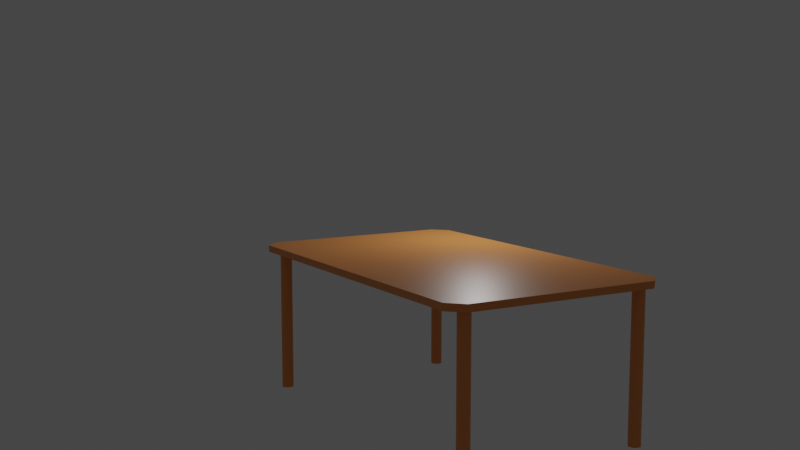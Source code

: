 # Source: table.blend  (saved by Blender 2.83.19; exported with 4.5.12 LTS)
import bpy
from mathutils import Matrix  # noqa: F401  (used for matrix-valued properties, if any)

bpy.ops.wm.read_factory_settings(use_empty=True)
scene = bpy.context.scene
scene.name = 'Scene'

# ---- collections
col_collection = bpy.data.collections.new('Collection'); scene.collection.children.link(col_collection)

# ---- materials (node trees are filled in below, after node groups)
mat_material = bpy.data.materials.new('Material')
mat_material.alpha_threshold = 0.0
mat_material.use_transparent_shadow = False
mat_material.line_color = (0.0, 0.0, 0.0, 1.0)

# ---- material node trees
mat_material.use_nodes = True; mat_material.node_tree.nodes.clear()
_N = mat_material.node_tree.nodes; _L = mat_material.node_tree.links
n0 = _N.new('ShaderNodeOutputMaterial'); n0.name = 'Material Output'; n0.location = (300, 300)
n1 = _N.new('ShaderNodeBsdfPrincipled'); n1.name = 'Principled BSDF'; n1.location = (10, 300)
n1.distribution = 'GGX'
n1.subsurface_method = 'BURLEY'
n1.inputs[0].default_value = (0.8196, 0.2946, 0.06945, 1.0)
n1.inputs[2].default_value = 0.4
n1.inputs[3].default_value = 1.45
n1.inputs[27].default_value = (0.0, 0.0, 0.0, 1.0)
n1.inputs[28].default_value = 1.0
_L.new(n1.outputs[0], n0.inputs[0])
n0.is_active_output = True

# ---- world
world_world = bpy.data.worlds.new('World'); scene.world = world_world
world_world.use_nodes = True; world_world.node_tree.nodes.clear()
_N = world_world.node_tree.nodes; _L = world_world.node_tree.links
n0 = _N.new('ShaderNodeOutputWorld'); n0.name = 'World Output'; n0.location = (300, 300)
n1 = _N.new('ShaderNodeBackground'); n1.name = 'Background'; n1.location = (10, 300)
n1.inputs[0].default_value = (0.05088, 0.05088, 0.05088, 1.0)
_L.new(n1.outputs[0], n0.inputs[0])
n0.is_active_output = True
world_world.color = (0.05088, 0.05088, 0.05088)
world_world.use_sun_shadow = False
world_world.sun_shadow_jitter_overblur = 0.0

# ---- cameras
cam_camera = bpy.data.cameras.new('Camera')
cam_camera.clip_end = 100.0
cam_camera.ortho_scale = 7.314

# ---- lights
light_light = bpy.data.lights.new('Light', 'POINT')
light_light.transmission_factor = 0.0
light_light.energy = 1000.0
light_light.shadow_soft_size = 0.1
light_light.shadow_maximum_resolution = 0.006
light_light.use_absolute_resolution = True

# ---- meshes
me_cube = bpy.data.meshes.new('Cube')
me_cube.from_pydata([(0.8397, 0.893, -2.308), (0.8501, 0.892, -2.308), (0.8601, 0.889, -2.308), (0.8693, 0.8841, -2.308), (0.8774, 0.8774, -2.308), (0.8841, 0.8693, -2.308), (0.889, 0.8601, -2.308), (0.892, 0.8501, -2.308), (0.893, 0.8397, -2.308), (0.892, 0.8293, -2.308), (0.889, 0.8193, -2.308), (0.8841, 0.8101, -2.308), (0.8774, 0.802, -2.308), (0.8693, 0.7954, -2.308), (0.8601, 0.7904, -2.308), (0.8501, 0.7874, -2.308), (0.8397, 0.7864, -2.308), (0.8293, 0.7874, -2.308), (0.8193, 0.7904, -2.308), (0.8101, 0.7954, -2.308), (0.802, 0.802, -2.308), (0.7954, 0.8101, -2.308), (0.7904, 0.8193, -2.308), (0.7874, 0.8293, -2.308), (0.7864, 0.8397, -2.308), (0.7874, 0.8501, -2.308), (0.7904, 0.8601, -2.308), (0.7954, 0.8693, -2.308), (0.802, 0.8774, -2.308), (0.8101, 0.8841, -2.308), (0.8193, 0.889, -2.308), (0.8293, 0.892, -2.308), (-0.8462, 0.8769, -2.308), (-0.8358, 0.8759, -2.308), (-0.8257, 0.8729, -2.308), (-0.8165, 0.868, -2.308), (-0.8084, 0.8613, -2.308), (-0.8018, 0.8532, -2.308), (-0.7969, 0.844, -2.308), (-0.7939, 0.834, -2.308), (-0.7928, 0.8236, -2.308), (-0.7939, 0.8132, -2.308), (-0.7969, 0.8032, -2.308), (-0.8018, 0.794, -2.308), (-0.8084, 0.7859, -2.308), (-0.8165, 0.7793, -2.308), (-0.8257, 0.7743, -2.308), (-0.8358, 0.7713, -2.308), (-0.8462, 0.7703, -2.308), (-0.8566, 0.7713, -2.308), (-0.8666, 0.7743, -2.308), (-0.8758, 0.7793, -2.308), (-0.8839, 0.7859, -2.308), (-0.8905, 0.794, -2.308), (-0.8954, 0.8032, -2.308), (-0.8985, 0.8132, -2.308), (-0.8995, 0.8236, -2.308), (-0.8985, 0.834, -2.308), (-0.8954, 0.844, -2.308), (-0.8905, 0.8532, -2.308), (-0.8839, 0.8613, -2.308), (-0.8758, 0.868, -2.308), (-0.8666, 0.8729, -2.308), (-0.8566, 0.8759, -2.308), (0.8397, -2.103, -2.308), (0.8501, -2.104, -2.308), (0.8601, -2.107, -2.308), (0.8693, -2.112, -2.308), (0.8774, -2.118, -2.308), (0.8841, -2.127, -2.308), (0.889, -2.136, -2.308), (0.892, -2.146, -2.308), (0.893, -2.156, -2.308), (0.892, -2.167, -2.308), (0.889, -2.177, -2.308), (0.8841, -2.186, -2.308), (0.8774, -2.194, -2.308), (0.8693, -2.201, -2.308), (0.8601, -2.205, -2.308), (0.8501, -2.209, -2.308), (0.8397, -2.21, -2.308), (0.8293, -2.209, -2.308), (0.8193, -2.205, -2.308), (0.8101, -2.201, -2.308), (0.802, -2.194, -2.308), (0.7954, -2.186, -2.308), (0.7904, -2.177, -2.308), (0.7874, -2.167, -2.308), (0.7864, -2.156, -2.308), (0.7874, -2.146, -2.308), (0.7904, -2.136, -2.308), (0.7954, -2.127, -2.308), (0.802, -2.118, -2.308), (0.8101, -2.112, -2.308), (0.8193, -2.107, -2.308), (0.8293, -2.104, -2.308), (-0.8139, -2.108, -2.308), (-0.8035, -2.109, -2.308), (-0.7935, -2.112, -2.308), (-0.7843, -2.117, -2.308), (-0.7762, -2.124, -2.308), (-0.7696, -2.132, -2.308), (-0.7647, -2.141, -2.308), (-0.7616, -2.151, -2.308), (-0.7606, -2.162, -2.308), (-0.7616, -2.172, -2.308), (-0.7647, -2.182, -2.308), (-0.7696, -2.191, -2.308), (-0.7762, -2.199, -2.308), (-0.7843, -2.206, -2.308), (-0.7935, -2.211, -2.308), (-0.8035, -2.214, -2.308), (-0.8139, -2.215, -2.308), (-0.8243, -2.214, -2.308), (-0.8344, -2.211, -2.308), (-0.8436, -2.206, -2.308), (-0.8517, -2.199, -2.308), (-0.8583, -2.191, -2.308), (-0.8632, -2.182, -2.308), (-0.8662, -2.172, -2.308), (-0.8673, -2.162, -2.308), (-0.8662, -2.151, -2.308), (-0.8632, -2.141, -2.308), (-0.8583, -2.132, -2.308), (-0.8517, -2.124, -2.308), (-0.8436, -2.117, -2.308), (-0.8344, -2.112, -2.308), (-0.8243, -2.109, -2.308), (1.0, 0.8704, -0.939), (0.8704, 1.0, -0.939), (0.8704, 1.0, -1.0), (1.0, 0.8704, -1.0), (0.8704, -2.297, -0.939), (1.0, -2.167, -0.939), (1.0, -2.167, -1.0), (0.8704, -2.297, -1.0), (-0.8704, 1.0, -0.939), (-1.0, 0.8704, -0.939), (-1.0, 0.8704, -1.0), (-0.8704, 1.0, -1.0), (-1.0, -2.167, -0.939), (-0.8704, -2.297, -0.939), (-0.8704, -2.297, -1.0), (-1.0, -2.167, -1.0), (0.9352, 0.9352, -0.939), (-0.9352, -2.232, -0.939), (0.9352, -2.232, -0.939), (-0.9352, 0.9352, -0.939), (0.0, 1.0, -0.939), (1.0, -0.6484, -0.939), (-1.0, -0.6484, -0.939), (0.0, -2.297, -0.939), (-0.8704, -2.297, -0.9695), (0.8704, -2.297, -0.9695), (0.4352, -2.297, -0.939), (0.0, -2.297, -1.0), (-0.4352, -2.297, -0.939), (-0.8632, -2.141, -1.0), (-0.8583, -2.132, -1.0), (-0.7935, -2.112, -1.0), (-0.8035, -2.109, -1.0), (-0.8662, -2.151, -1.0), (-0.7762, -2.124, -1.0), (-0.7843, -2.206, -1.0), (-0.7935, -2.211, -1.0), (-0.7696, -2.132, -1.0), (-0.8035, -2.214, -1.0), (-0.8344, -2.211, -1.0), (-0.8673, -2.162, -1.0), (-0.8344, -2.112, -1.0), (-0.8436, -2.206, -1.0), (-0.7616, -2.172, -1.0), (-0.7762, -2.199, -1.0), (-0.7647, -2.182, -1.0), (-0.7606, -2.162, -1.0), (-0.8517, -2.124, -1.0), (-0.8436, -2.117, -1.0), (-0.8139, -2.215, -1.0), (-0.8139, -2.108, -1.0), (-0.7616, -2.151, -1.0), (-0.7843, -2.117, -1.0), (-0.7647, -2.141, -1.0), (-0.8632, -2.182, -1.0), (-0.8583, -2.191, -1.0), (-0.8662, -2.172, -1.0), (-0.8517, -2.199, -1.0), (-0.8243, -2.214, -1.0), (-0.7696, -2.191, -1.0), (-0.8243, -2.109, -1.0), (0.7904, -2.136, -1.0), (0.7954, -2.127, -1.0), (0.8601, -2.107, -1.0), (0.8501, -2.104, -1.0), (0.7874, -2.146, -1.0), (0.8774, -2.118, -1.0), (0.8693, -2.201, -1.0), (0.8601, -2.205, -1.0), (0.8841, -2.127, -1.0), (0.8501, -2.209, -1.0), (0.8193, -2.205, -1.0), (0.7864, -2.156, -1.0), (0.8193, -2.107, -1.0), (0.8101, -2.201, -1.0), (0.892, -2.167, -1.0), (0.8919, -2.167, -1.0), (0.8774, -2.194, -1.0), (0.889, -2.177, -1.0), (0.893, -2.156, -1.0), (0.802, -2.118, -1.0), (0.8101, -2.112, -1.0), (0.8397, -2.21, -1.0), (0.8397, -2.103, -1.0), (0.892, -2.146, -1.0), (0.8693, -2.112, -1.0), (0.889, -2.136, -1.0), (0.7904, -2.177, -1.0), (0.7954, -2.186, -1.0), (0.7874, -2.167, -1.0), (0.802, -2.194, -1.0), (0.7874, -2.167, -1.0), (0.8293, -2.209, -1.0), (0.8841, -2.186, -1.0), (0.8293, -2.104, -1.0), (-0.8954, 0.844, -1.0), (-0.8905, 0.8532, -1.0), (-0.8257, 0.8729, -1.0), (-0.8358, 0.8759, -1.0), (-0.8985, 0.834, -1.0), (-0.8084, 0.8613, -1.0), (-0.8165, 0.7793, -1.0), (-0.8257, 0.7743, -1.0), (-0.8018, 0.8532, -1.0), (-0.8358, 0.7713, -1.0), (-0.8666, 0.7743, -1.0), (-0.8995, 0.8236, -1.0), (-0.8666, 0.8729, -1.0), (-0.8758, 0.7793, -1.0), (-0.7939, 0.8132, -1.0), (-0.8084, 0.7859, -1.0), (-0.7969, 0.8032, -1.0), (-0.7928, 0.8236, -1.0), (-0.8839, 0.8613, -1.0), (-0.8758, 0.868, -1.0), (-0.8462, 0.7703, -1.0), (-0.8462, 0.8769, -1.0), (-0.7939, 0.834, -1.0), (-0.8165, 0.868, -1.0), (-0.7969, 0.844, -1.0), (-0.8954, 0.8032, -1.0), (-0.8905, 0.794, -1.0), (-0.8985, 0.8132, -1.0), (-0.8839, 0.7859, -1.0), (-0.8566, 0.7713, -1.0), (-0.8018, 0.794, -1.0), (-0.8566, 0.8759, -1.0), (0.7904, 0.8601, -1.0), (0.7954, 0.8693, -1.0), (0.793, 0.865, -1.0), (0.8601, 0.889, -1.0), (0.8501, 0.892, -1.0), (0.7874, 0.8501, -1.0), (0.8774, 0.8774, -1.0), (0.8693, 0.7954, -1.0), (0.8601, 0.7904, -1.0), (0.8841, 0.8693, -1.0), (0.8501, 0.7874, -1.0), (0.8193, 0.7904, -1.0), (0.7864, 0.8397, -1.0), (0.8193, 0.889, -1.0), (0.8101, 0.7954, -1.0), (0.892, 0.8293, -1.0), (0.8774, 0.802, -1.0), (0.889, 0.8193, -1.0), (0.893, 0.8397, -1.0), (0.802, 0.8774, -1.0), (0.8101, 0.8841, -1.0), (0.8397, 0.7864, -1.0), (0.8397, 0.893, -1.0), (0.892, 0.8501, -1.0), (0.8693, 0.8841, -1.0), (0.8851, 0.8674, -1.0), (0.889, 0.8601, -1.0), (0.7904, 0.8193, -1.0), (0.7954, 0.8101, -1.0), (0.7874, 0.8293, -1.0), (0.802, 0.802, -1.0), (0.8293, 0.7874, -1.0), (0.8841, 0.8101, -1.0), (0.8293, 0.892, -1.0)], [], [(0, 277, 259, 1), (1, 259, 258, 2), (2, 258, 279, 3), (3, 279, 261, 4), (4, 261, 264, 5), (5, 264, 280, 281, 6), (6, 281, 278, 7), (7, 278, 273, 8), (8, 273, 270, 9), (9, 270, 272, 10), (10, 272, 287, 11), (11, 287, 271, 12), (12, 271, 262, 13), (13, 262, 263, 14), (14, 263, 265, 15), (15, 265, 276, 16), (16, 276, 286, 17), (17, 286, 266, 18), (18, 266, 269, 19), (19, 269, 285, 20), (20, 285, 283, 21), (21, 283, 282, 22), (22, 282, 284, 23), (23, 284, 267, 24), (24, 267, 260, 25), (25, 260, 255, 26), (26, 255, 257, 256, 27), (27, 256, 274, 28), (28, 274, 275, 29), (29, 275, 268, 30), (30, 268, 288, 31), (31, 288, 277, 0), (0, 1, 2, 3, 4, 5, 6, 7, 8, 9, 10, 11, 12, 13, 14, 15, 16, 17, 18, 19, 20, 21, 22, 23, 24, 25, 26, 27, 28, 29, 30, 31), (32, 244, 226, 33), (33, 226, 225, 34), (34, 225, 246, 35), (35, 246, 228, 36), (36, 228, 231, 37), (37, 231, 247, 38), (38, 247, 245, 39), (39, 245, 240, 40), (40, 240, 237, 41), (41, 237, 239, 42), (42, 239, 253, 43), (43, 253, 238, 44), (44, 238, 229, 45), (45, 229, 230, 46), (46, 230, 232, 47), (47, 232, 243, 48), (48, 243, 252, 49), (49, 252, 233, 50), (50, 233, 236, 51), (51, 236, 251, 52), (52, 251, 249, 53), (53, 249, 248, 54), (54, 248, 250, 55), (55, 250, 234, 56), (56, 234, 227, 57), (57, 227, 223, 58), (58, 223, 224, 59), (59, 224, 241, 60), (60, 241, 242, 61), (61, 242, 235, 62), (62, 235, 254, 63), (63, 254, 244, 32), (32, 33, 34, 35, 36, 37, 38, 39, 40, 41, 42, 43, 44, 45, 46, 47, 48, 49, 50, 51, 52, 53, 54, 55, 56, 57, 58, 59, 60, 61, 62, 63), (64, 211, 192, 65), (65, 192, 191, 66), (66, 191, 213, 67), (67, 213, 194, 68), (68, 194, 197, 69), (69, 197, 214, 70), (70, 214, 212, 71), (71, 212, 207, 72), (72, 207, 203, 73), (73, 203, 204, 206, 74), (74, 206, 221, 75), (75, 221, 205, 76), (76, 205, 195, 77), (77, 195, 196, 78), (78, 196, 198, 79), (79, 198, 210, 80), (80, 210, 220, 81), (81, 220, 199, 82), (82, 199, 202, 83), (83, 202, 218, 84), (84, 218, 216, 85), (85, 216, 215, 86), (86, 215, 217, 87), (87, 217, 219, 200, 88), (88, 200, 193, 89), (89, 193, 189, 90), (90, 189, 190, 91), (91, 190, 208, 92), (92, 208, 209, 93), (93, 209, 201, 94), (94, 201, 222, 95), (95, 222, 211, 64), (64, 65, 66, 67, 68, 69, 70, 71, 72, 73, 74, 75, 76, 77, 78, 79, 80, 81, 82, 83, 84, 85, 86, 87, 88, 89, 90, 91, 92, 93, 94, 95), (96, 178, 160, 97), (97, 160, 159, 98), (98, 159, 180, 99), (99, 180, 162, 100), (100, 162, 165, 101), (101, 165, 181, 102), (102, 181, 179, 103), (103, 179, 174, 104), (104, 174, 171, 105), (105, 171, 173, 106), (106, 173, 187, 107), (107, 187, 172, 108), (108, 172, 163, 109), (109, 163, 164, 110), (110, 164, 166, 111), (111, 166, 177, 112), (112, 177, 186, 113), (113, 186, 167, 114), (114, 167, 170, 115), (115, 170, 185, 116), (116, 185, 183, 117), (117, 183, 182, 118), (118, 182, 184, 119), (119, 184, 168, 120), (120, 168, 161, 121), (121, 161, 157, 122), (122, 157, 158, 123), (123, 158, 175, 124), (124, 175, 176, 125), (125, 176, 169, 126), (126, 169, 188, 127), (127, 188, 178, 96), (96, 97, 98, 99, 100, 101, 102, 103, 104, 105, 106, 107, 108, 109, 110, 111, 112, 113, 114, 115, 116, 117, 118, 119, 120, 121, 122, 123, 124, 125, 126, 127), (138, 234, 250, 248, 249, 251, 236, 233, 252, 243, 232, 230, 229, 238, 253, 239, 237, 240, 257, 255, 260, 267, 284, 282, 283, 285, 269, 266, 286, 276, 265, 263, 262, 271, 287, 272, 270, 273, 278, 281, 280, 131, 134, 204, 203, 207, 212, 214, 197, 194, 213, 191, 192, 211, 222, 201, 209, 208, 190, 189, 193, 200, 219, 174, 179, 181, 165, 162, 180, 159, 160, 178, 188, 169, 176, 175, 158, 157, 161, 168, 143), (143, 140, 150, 137, 138), (135, 153, 132, 154, 151, 156, 141, 152, 142, 155), (128, 144, 129, 148, 136, 147, 137, 150, 140, 145, 141, 156, 151, 154, 132, 146, 133, 149), (131, 128, 149, 133, 134), (128, 131, 130, 129, 144), (142, 152, 141, 145, 140, 143), (132, 153, 135, 134, 133, 146), (136, 139, 138, 137, 147), (139, 136, 148, 129, 130), (143, 168, 184, 182, 183, 185, 170, 167, 186, 177, 166, 164, 163, 172, 187, 173, 171, 174, 219, 217, 215, 216, 218, 202, 199, 220, 210, 198, 196, 195, 205, 221, 206, 204, 134, 135, 155, 142), (131, 280, 264, 261, 279, 258, 259, 277, 288, 268, 275, 274, 256, 257, 240, 245, 247, 231, 228, 246, 225, 226, 244, 254, 235, 242, 241, 224, 223, 227, 234, 138, 139, 130)])
_uv = me_cube.uv_layers.new(name='UVMap')
_uv.uv.foreach_set('vector', [1.0, 0.5, 1.0, 0.9838, 0.9688, 0.9838, 0.9688, 0.5, 0.9688, 0.5, 0.9688, 0.9838, 0.9375, 0.9838, 0.9375, 0.5, 0.9375, 0.5, 0.9375, 0.9838, 0.9062, 0.9838, 0.9062, 0.5, 0.9062, 0.5, 0.9062, 0.9838, 0.875, 0.9838, 0.875, 0.5, 0.875, 0.5, 0.875, 0.9838, 0.8437, 0.9838, 0.8438, 0.5, 0.8438, 0.5, 0.8437, 0.9838, 0.8371, 0.9838, 0.8125, 0.9838, 0.8125, 0.5, 0.8125, 0.5, 0.8125, 0.9838, 0.7812, 0.9838, 0.7812, 0.5, 0.7812, 0.5, 0.7812, 0.9838, 0.75, 0.9838, 0.75, 0.5, 0.75, 0.5, 0.75, 0.9838, 0.7187, 0.9838, 0.7188, 0.5, 0.7188, 0.5, 0.7187, 0.9838, 0.6875, 0.9838, 0.6875, 0.5, 0.6875, 0.5, 0.6875, 0.9838, 0.6562, 0.9838, 0.6562, 0.5, 0.6562, 0.5, 0.6562, 0.9838, 0.625, 0.9838, 0.625, 0.5, 0.625, 0.5, 0.625, 0.9838, 0.5938, 0.9838, 0.5938, 0.5, 0.5938, 0.5, 0.5938, 0.9838, 0.5625, 0.9838, 0.5625, 0.5, 0.5625, 0.5, 0.5625, 0.9838, 0.5312, 0.9838, 0.5312, 0.5, 0.5312, 0.5, 0.5312, 0.9838, 0.5, 0.9838, 0.5, 0.5, 0.5, 0.5, 0.5, 0.9838, 0.4688, 0.9838, 0.4688, 0.5, 0.4688, 0.5, 0.4688, 0.9838, 0.4375, 0.9838, 0.4375, 0.5, 0.4375, 0.5, 0.4375, 0.9838, 0.4062, 0.9838, 0.4062, 0.5, 0.4062, 0.5, 0.4062, 0.9838, 0.375, 0.9838, 0.375, 0.5, 0.375, 0.5, 0.375, 0.9838, 0.3437, 0.9838, 0.3438, 0.5, 0.3438, 0.5, 0.3437, 0.9838, 0.3125, 0.9838, 0.3125, 0.5, 0.3125, 0.5, 0.3125, 0.9838, 0.2812, 0.9838, 0.2812, 0.5, 0.2812, 0.5, 0.2812, 0.9838, 0.25, 0.9838, 0.25, 0.5, 0.25, 0.5, 0.25, 0.9838, 0.2188, 0.9838, 0.2188, 0.5, 0.2188, 0.5, 0.2188, 0.9838, 0.1875, 0.9838, 0.1875, 0.5, 0.1875, 0.5, 0.1875, 0.9838, 0.171, 0.9838, 0.1562, 0.9838, 0.1562, 0.5, 0.1562, 0.5, 0.1562, 0.9838, 0.125, 0.9838, 0.125, 0.5, 0.125, 0.5, 0.125, 0.9838, 0.09375, 0.9838, 0.09375, 0.5, 0.09375, 0.5, 0.09375, 0.9838, 0.0625, 0.9838, 0.0625, 0.5, 0.0625, 0.5, 0.0625, 0.9838, 0.03125, 0.9838, 0.03125, 0.5, 0.03125, 0.5, 0.03125, 0.9838, 0.0, 0.9838, 0.0, 0.5, 0.75, 0.49, 0.7968, 0.4854, 0.8418, 0.4717, 0.8833, 0.4496, 0.9197, 0.4197, 0.9496, 0.3833, 0.9717, 0.3418, 0.9854, 0.2968, 0.99, 0.25, 0.9854, 0.2032, 0.9717, 0.1582, 0.9496, 0.1167, 0.9197, 0.08029, 0.8833, 0.05045, 0.8418, 0.02827, 0.7968, 0.01461, 0.75, 0.01, 0.7032, 0.01461, 0.6582, 0.02827, 0.6167, 0.05045, 0.5803, 0.08029, 0.5504, 0.1167, 0.5283, 0.1582, 0.5146, 0.2032, 0.51, 0.25, 0.5146, 0.2968, 0.5283, 0.3418, 0.5504, 0.3833, 0.5803, 0.4197, 0.6167, 0.4496, 0.6582, 0.4717, 0.7032, 0.4854, 1.0, 0.5, 1.0, 0.9838, 0.9688, 0.9838, 0.9688, 0.5, 0.9688, 0.5, 0.9688, 0.9838, 0.9375, 0.9838, 0.9375, 0.5, 0.9375, 0.5, 0.9375, 0.9838, 0.9062, 0.9838, 0.9062, 0.5, 0.9062, 0.5, 0.9062, 0.9838, 0.875, 0.9838, 0.875, 0.5, 0.875, 0.5, 0.875, 0.9838, 0.8438, 0.9838, 0.8438, 0.5, 0.8438, 0.5, 0.8438, 0.9838, 0.8125, 0.9838, 0.8125, 0.5, 0.8125, 0.5, 0.8125, 0.9838, 0.7812, 0.9838, 0.7812, 0.5, 0.7812, 0.5, 0.7812, 0.9838, 0.75, 0.9838, 0.75, 0.5, 0.75, 0.5, 0.75, 0.9838, 0.7187, 0.9838, 0.7188, 0.5, 0.7188, 0.5, 0.7187, 0.9838, 0.6875, 0.9838, 0.6875, 0.5, 0.6875, 0.5, 0.6875, 0.9838, 0.6562, 0.9838, 0.6562, 0.5, 0.6562, 0.5, 0.6562, 0.9838, 0.625, 0.9838, 0.625, 0.5, 0.625, 0.5, 0.625, 0.9838, 0.5938, 0.9838, 0.5938, 0.5, 0.5938, 0.5, 0.5938, 0.9838, 0.5625, 0.9838, 0.5625, 0.5, 0.5625, 0.5, 0.5625, 0.9838, 0.5312, 0.9838, 0.5312, 0.5, 0.5312, 0.5, 0.5312, 0.9838, 0.5, 0.9838, 0.5, 0.5, 0.5, 0.5, 0.5, 0.9838, 0.4688, 0.9838, 0.4688, 0.5, 0.4688, 0.5, 0.4688, 0.9838, 0.4375, 0.9838, 0.4375, 0.5, 0.4375, 0.5, 0.4375, 0.9838, 0.4062, 0.9838, 0.4062, 0.5, 0.4062, 0.5, 0.4062, 0.9838, 0.375, 0.9838, 0.375, 0.5, 0.375, 0.5, 0.375, 0.9838, 0.3437, 0.9838, 0.3438, 0.5, 0.3438, 0.5, 0.3437, 0.9838, 0.3125, 0.9838, 0.3125, 0.5, 0.3125, 0.5, 0.3125, 0.9838, 0.2812, 0.9838, 0.2812, 0.5, 0.2812, 0.5, 0.2812, 0.9838, 0.25, 0.9838, 0.25, 0.5, 0.25, 0.5, 0.25, 0.9838, 0.2188, 0.9838, 0.2188, 0.5, 0.2188, 0.5, 0.2188, 0.9838, 0.1875, 0.9838, 0.1875, 0.5, 0.1875, 0.5, 0.1875, 0.9838, 0.1562, 0.9838, 0.1562, 0.5, 0.1562, 0.5, 0.1562, 0.9838, 0.125, 0.9838, 0.125, 0.5, 0.125, 0.5, 0.125, 0.9838, 0.09375, 0.9838, 0.09375, 0.5, 0.09375, 0.5, 0.09375, 0.9838, 0.0625, 0.9838, 0.0625, 0.5, 0.0625, 0.5, 0.0625, 0.9838, 0.03125, 0.9838, 0.03125, 0.5, 0.03125, 0.5, 0.03125, 0.9838, 0.0, 0.9838, 0.0, 0.5, 0.75, 0.49, 0.7968, 0.4854, 0.8418, 0.4717, 0.8833, 0.4496, 0.9197, 0.4197, 0.9496, 0.3833, 0.9717, 0.3418, 0.9854, 0.2968, 0.99, 0.25, 0.9854, 0.2032, 0.9717, 0.1582, 0.9496, 0.1167, 0.9197, 0.08029, 0.8833, 0.05045, 0.8418, 0.02827, 0.7968, 0.01461, 0.75, 0.01, 0.7032, 0.01461, 0.6582, 0.02827, 0.6167, 0.05045, 0.5803, 0.08029, 0.5504, 0.1167, 0.5283, 0.1582, 0.5146, 0.2032, 0.51, 0.25, 0.5146, 0.2968, 0.5283, 0.3418, 0.5504, 0.3833, 0.5803, 0.4197, 0.6167, 0.4496, 0.6582, 0.4717, 0.7032, 0.4854, 1.0, 0.5, 1.0, 0.9838, 0.9688, 0.9838, 0.9688, 0.5, 0.9688, 0.5, 0.9688, 0.9838, 0.9375, 0.9838, 0.9375, 0.5, 0.9375, 0.5, 0.9375, 0.9838, 0.9062, 0.9838, 0.9062, 0.5, 0.9062, 0.5, 0.9062, 0.9838, 0.875, 0.9838, 0.875, 0.5, 0.875, 0.5, 0.875, 0.9838, 0.8438, 0.9838, 0.8438, 0.5, 0.8438, 0.5, 0.8438, 0.9838, 0.8125, 0.9838, 0.8125, 0.5, 0.8125, 0.5, 0.8125, 0.9838, 0.7812, 0.9838, 0.7812, 0.5, 0.7812, 0.5, 0.7812, 0.9838, 0.75, 0.9838, 0.75, 0.5, 0.75, 0.5, 0.75, 0.9838, 0.7188, 0.9838, 0.7188, 0.5, 0.7188, 0.5, 0.7188, 0.9838, 0.7177, 0.9838, 0.6875, 0.9838, 0.6875, 0.5, 0.6875, 0.5, 0.6875, 0.9838, 0.6562, 0.9838, 0.6562, 0.5, 0.6562, 0.5, 0.6562, 0.9838, 0.625, 0.9838, 0.625, 0.5, 0.625, 0.5, 0.625, 0.9838, 0.5938, 0.9838, 0.5938, 0.5, 0.5938, 0.5, 0.5938, 0.9838, 0.5625, 0.9838, 0.5625, 0.5, 0.5625, 0.5, 0.5625, 0.9838, 0.5312, 0.9838, 0.5312, 0.5, 0.5312, 0.5, 0.5312, 0.9838, 0.5, 0.9838, 0.5, 0.5, 0.5, 0.5, 0.5, 0.9838, 0.4688, 0.9838, 0.4688, 0.5, 0.4688, 0.5, 0.4688, 0.9838, 0.4375, 0.9838, 0.4375, 0.5, 0.4375, 0.5, 0.4375, 0.9838, 0.4062, 0.9838, 0.4062, 0.5, 0.4062, 0.5, 0.4062, 0.9838, 0.375, 0.9838, 0.375, 0.5, 0.375, 0.5, 0.375, 0.9838, 0.3438, 0.9838, 0.3438, 0.5, 0.3438, 0.5, 0.3438, 0.9838, 0.3125, 0.9838, 0.3125, 0.5, 0.3125, 0.5, 0.3125, 0.9838, 0.2812, 0.9838, 0.2812, 0.5, 0.2812, 0.5, 0.2812, 0.9838, 0.2811, 0.9838, 0.25, 0.9838, 0.25, 0.5, 0.25, 0.5, 0.25, 0.9838, 0.2188, 0.9838, 0.2188, 0.5, 0.2188, 0.5, 0.2188, 0.9838, 0.1875, 0.9838, 0.1875, 0.5, 0.1875, 0.5, 0.1875, 0.9838, 0.1562, 0.9838, 0.1562, 0.5, 0.1562, 0.5, 0.1562, 0.9838, 0.125, 0.9838, 0.125, 0.5, 0.125, 0.5, 0.125, 0.9838, 0.09375, 0.9838, 0.09375, 0.5, 0.09375, 0.5, 0.09375, 0.9838, 0.0625, 0.9838, 0.0625, 0.5, 0.0625, 0.5, 0.0625, 0.9838, 0.03125, 0.9838, 0.03125, 0.5, 0.03125, 0.5, 0.03125, 0.9838, 0.0, 0.9838, 0.0, 0.5, 0.75, 0.49, 0.7968, 0.4854, 0.8418, 0.4717, 0.8833, 0.4496, 0.9197, 0.4197, 0.9496, 0.3833, 0.9717, 0.3418, 0.9854, 0.2968, 0.99, 0.25, 0.9854, 0.2032, 0.9717, 0.1582, 0.9496, 0.1167, 0.9197, 0.08029, 0.8833, 0.05045, 0.8418, 0.02827, 0.7968, 0.01461, 0.75, 0.01, 0.7032, 0.01461, 0.6582, 0.02827, 0.6167, 0.05045, 0.5803, 0.08029, 0.5504, 0.1167, 0.5283, 0.1582, 0.5146, 0.2032, 0.51, 0.25, 0.5146, 0.2968, 0.5283, 0.3418, 0.5504, 0.3833, 0.5803, 0.4197, 0.6167, 0.4496, 0.6582, 0.4717, 0.7032, 0.4854, 1.0, 0.5, 1.0, 0.9838, 0.9688, 0.9838, 0.9688, 0.5, 0.9688, 0.5, 0.9688, 0.9838, 0.9375, 0.9838, 0.9375, 0.5, 0.9375, 0.5, 0.9375, 0.9838, 0.9062, 0.9838, 0.9062, 0.5, 0.9062, 0.5, 0.9062, 0.9838, 0.875, 0.9838, 0.875, 0.5, 0.875, 0.5, 0.875, 0.9838, 0.8437, 0.9838, 0.8438, 0.5, 0.8438, 0.5, 0.8437, 0.9838, 0.8125, 0.9838, 0.8125, 0.5, 0.8125, 0.5, 0.8125, 0.9838, 0.7812, 0.9838, 0.7812, 0.5, 0.7812, 0.5, 0.7812, 0.9838, 0.75, 0.9838, 0.75, 0.5, 0.75, 0.5, 0.75, 0.9838, 0.7188, 0.9838, 0.7188, 0.5, 0.7188, 0.5, 0.7188, 0.9838, 0.6875, 0.9838, 0.6875, 0.5, 0.6875, 0.5, 0.6875, 0.9838, 0.6562, 0.9838, 0.6562, 0.5, 0.6562, 0.5, 0.6562, 0.9838, 0.625, 0.9838, 0.625, 0.5, 0.625, 0.5, 0.625, 0.9838, 0.5938, 0.9838, 0.5938, 0.5, 0.5938, 0.5, 0.5938, 0.9838, 0.5625, 0.9838, 0.5625, 0.5, 0.5625, 0.5, 0.5625, 0.9838, 0.5312, 0.9838, 0.5312, 0.5, 0.5312, 0.5, 0.5312, 0.9838, 0.5, 0.9838, 0.5, 0.5, 0.5, 0.5, 0.5, 0.9838, 0.4688, 0.9838, 0.4688, 0.5, 0.4688, 0.5, 0.4688, 0.9838, 0.4375, 0.9838, 0.4375, 0.5, 0.4375, 0.5, 0.4375, 0.9838, 0.4062, 0.9838, 0.4062, 0.5, 0.4062, 0.5, 0.4062, 0.9838, 0.375, 0.9838, 0.375, 0.5, 0.375, 0.5, 0.375, 0.9838, 0.3437, 0.9838, 0.3438, 0.5, 0.3438, 0.5, 0.3437, 0.9838, 0.3125, 0.9838, 0.3125, 0.5, 0.3125, 0.5, 0.3125, 0.9838, 0.2812, 0.9838, 0.2812, 0.5, 0.2812, 0.5, 0.2812, 0.9838, 0.25, 0.9838, 0.25, 0.5, 0.25, 0.5, 0.25, 0.9838, 0.2187, 0.9838, 0.2188, 0.5, 0.2188, 0.5, 0.2187, 0.9838, 0.1875, 0.9838, 0.1875, 0.5, 0.1875, 0.5, 0.1875, 0.9838, 0.1562, 0.9838, 0.1562, 0.5, 0.1562, 0.5, 0.1562, 0.9838, 0.125, 0.9838, 0.125, 0.5, 0.125, 0.5, 0.125, 0.9838, 0.09375, 0.9838, 0.09375, 0.5, 0.09375, 0.5, 0.09375, 0.9838, 0.0625, 0.9838, 0.0625, 0.5, 0.0625, 0.5, 0.0625, 0.9838, 0.03125, 0.9838, 0.03125, 0.5, 0.03125, 0.5, 0.03125, 0.9838, 0.0, 0.9838, 0.0, 0.5, 0.75, 0.49, 0.7968, 0.4854, 0.8418, 0.4717, 0.8833, 0.4496, 0.9197, 0.4197, 0.9496, 0.3833, 0.9717, 0.3418, 0.9854, 0.2968, 0.99, 0.25, 0.9854, 0.2032, 0.9717, 0.1582, 0.9496, 0.1167, 0.9197, 0.08029, 0.8833, 0.05045, 0.8418, 0.02827, 0.7968, 0.01461, 0.75, 0.01, 0.7032, 0.01461, 0.6582, 0.02827, 0.6167, 0.05045, 0.5803, 0.08029, 0.5504, 0.1167, 0.5283, 0.1582, 0.5146, 0.2032, 0.51, 0.25, 0.5146, 0.2968, 0.5283, 0.3418, 0.5504, 0.3833, 0.5803, 0.4197, 0.6167, 0.4496, 0.6582, 0.4717, 0.7032, 0.4854, 0.125, 0.5098, 0.1376, 0.5134, 0.1377, 0.5142, 0.1381, 0.5149, 0.1387, 0.5156, 0.1395, 0.5162, 0.1405, 0.5167, 0.1417, 0.5171, 0.1429, 0.5173, 0.1442, 0.5174, 0.1455, 0.5173, 0.1468, 0.5171, 0.1479, 0.5167, 0.1489, 0.5162, 0.1498, 0.5156, 0.1504, 0.5149, 0.1508, 0.5142, 0.1509, 0.5134, 0.3491, 0.5102, 0.3488, 0.5106, 0.3484, 0.5114, 0.3483, 0.5122, 0.3484, 0.5129, 0.3488, 0.5137, 0.3494, 0.5144, 0.3502, 0.515, 0.3513, 0.5155, 0.3524, 0.5159, 0.3537, 0.5161, 0.355, 0.5162, 0.3563, 0.5161, 0.3575, 0.5159, 0.3587, 0.5155, 0.3597, 0.515, 0.3605, 0.5144, 0.3611, 0.5137, 0.3615, 0.5129, 0.3616, 0.5122, 0.3615, 0.5114, 0.3611, 0.5106, 0.3606, 0.5101, 0.375, 0.5098, 0.375, 0.7402, 0.3615, 0.7401, 0.3615, 0.7401, 0.3616, 0.7393, 0.3615, 0.7385, 0.3611, 0.7378, 0.3605, 0.7371, 0.3597, 0.7365, 0.3587, 0.736, 0.3575, 0.7356, 0.3563, 0.7354, 0.355, 0.7353, 0.3537, 0.7354, 0.3524, 0.7356, 0.3513, 0.736, 0.3502, 0.7365, 0.3494, 0.7371, 0.3488, 0.7378, 0.3484, 0.7385, 0.3483, 0.7393, 0.3484, 0.7401, 0.1549, 0.7397, 0.1548, 0.739, 0.1544, 0.7382, 0.1538, 0.7375, 0.153, 0.7369, 0.152, 0.7364, 0.1508, 0.736, 0.1496, 0.7358, 0.1483, 0.7357, 0.147, 0.7358, 0.1457, 0.736, 0.1446, 0.7364, 0.1435, 0.7369, 0.1427, 0.7375, 0.1421, 0.7382, 0.1417, 0.739, 0.1416, 0.7397, 0.125, 0.7402, 0.375, 0.009828, 0.625, 0.009828, 0.625, 0.125, 0.625, 0.2402, 0.375, 0.2402, 0.375, 0.7662, 0.5, 0.7662, 0.625, 0.7662, 0.625, 0.8206, 0.625, 0.875, 0.625, 0.9294, 0.625, 0.9838, 0.5, 0.9838, 0.375, 0.9838, 0.375, 0.875, 0.625, 0.5098, 0.6331, 0.5049, 0.6412, 0.5, 0.75, 0.5, 0.8588, 0.5, 0.8669, 0.5049, 0.875, 0.5098, 0.875, 0.625, 0.875, 0.7402, 0.8669, 0.7451, 0.8588, 0.75, 0.8044, 0.75, 0.75, 0.75, 0.6956, 0.75, 0.6412, 0.75, 0.6331, 0.7451, 0.625, 0.7402, 0.625, 0.625, 0.375, 0.5098, 0.625, 0.5098, 0.625, 0.625, 0.625, 0.7402, 0.375, 0.7402, 0.625, 0.5098, 0.375, 0.5098, 0.375, 0.4838, 0.625, 0.4838, 0.625, 0.4968, 0.375, 0.9838, 0.5, 0.9838, 0.625, 0.9838, 0.625, 0.9919, 0.625, 1.0, 0.375, 1.0, 0.625, 0.7662, 0.5, 0.7662, 0.375, 0.7662, 0.375, 0.7402, 0.625, 0.7402, 0.625, 0.7532, 0.625, 0.2662, 0.375, 0.2662, 0.375, 0.2402, 0.625, 0.2402, 0.625, 0.2532, 0.375, 0.2662, 0.625, 0.2662, 0.625, 0.375, 0.625, 0.4838, 0.375, 0.4838, 0.125, 0.7402, 0.1416, 0.7397, 0.1417, 0.7405, 0.1421, 0.7413, 0.1427, 0.742, 0.1435, 0.7426, 0.1446, 0.7431, 0.1457, 0.7435, 0.147, 0.7437, 0.1483, 0.7438, 0.1496, 0.7437, 0.1508, 0.7435, 0.152, 0.7431, 0.153, 0.7426, 0.1538, 0.742, 0.1544, 0.7413, 0.1548, 0.7405, 0.1549, 0.7397, 0.3484, 0.7401, 0.3484, 0.7401, 0.3488, 0.7409, 0.3494, 0.7416, 0.3503, 0.7422, 0.3513, 0.7427, 0.3524, 0.7431, 0.3537, 0.7433, 0.355, 0.7434, 0.3563, 0.7433, 0.3575, 0.7431, 0.3587, 0.7427, 0.3597, 0.7422, 0.3605, 0.7416, 0.3611, 0.7409, 0.3615, 0.7401, 0.375, 0.7402, 0.3588, 0.75, 0.25, 0.75, 0.1412, 0.75, 0.375, 0.5098, 0.3606, 0.5101, 0.3605, 0.5099, 0.3597, 0.5093, 0.3587, 0.5088, 0.3575, 0.5084, 0.3563, 0.5082, 0.355, 0.5081, 0.3537, 0.5082, 0.3524, 0.5084, 0.3513, 0.5088, 0.3502, 0.5093, 0.3494, 0.5099, 0.3491, 0.5102, 0.1509, 0.5134, 0.1508, 0.5126, 0.1504, 0.5118, 0.1498, 0.5111, 0.1489, 0.5105, 0.1479, 0.51, 0.1468, 0.5096, 0.1455, 0.5094, 0.1442, 0.5093, 0.1429, 0.5094, 0.1417, 0.5096, 0.1405, 0.51, 0.1395, 0.5105, 0.1387, 0.5111, 0.1381, 0.5118, 0.1377, 0.5126, 0.1376, 0.5134, 0.125, 0.5098, 0.1412, 0.5, 0.3588, 0.5])
me_cube.materials.append(mat_material)
me_cube.use_remesh_preserve_volume = False
me_cube.use_remesh_preserve_attributes = False
me_cube.use_mirror_vertex_groups = False
me_cube.update()

# ---- objects
ob_cube = bpy.data.objects.new('Cube', me_cube)
ob_light = bpy.data.objects.new('Light', light_light)
ob_camera = bpy.data.objects.new('Camera', cam_camera)

# ---- transforms, parenting, visibility, modifiers, constraints
ob_cube.location = (0.0, 0.0, 4.422)
ob_cube.scale = (4.38, 4.38, 4.38)
ob_cube.lock_rotations_4d = False
ob_cube.empty_display_type = 'ARROWS'
ob_cube.lineart.crease_threshold = 0.0
ob_light.location = (4.076, 1.005, 5.904)
ob_light.rotation_euler = (0.6503, 0.05522, 1.866)
ob_light.lock_rotations_4d = False
ob_light.empty_display_type = 'ARROWS'
ob_light.color = (0.0, 0.0, 0.0, 0.0)
ob_light.lineart.crease_threshold = 0.0
ob_camera.location = (-22.46, -37.89, 7.363)
ob_camera.rotation_euler = (1.434, -4.327e-07, -0.5278)
ob_camera.scale = (1.0, 1.0, 1.0)
ob_camera.lock_rotations_4d = False
ob_camera.empty_display_type = 'ARROWS'
ob_camera.color = (0.0, 0.0, 0.0, 0.0)
ob_camera.display_type = 'WIRE'
ob_camera.lineart.crease_threshold = 0.0

# ---- collection membership
col_collection.objects.link(ob_cube)
col_collection.objects.link(ob_light)
col_collection.objects.link(ob_camera)

# ---- scene / render settings (as saved in the file)
scene.camera = ob_camera
scene.frame_start = 1; scene.frame_end = 250; scene.frame_set(1)
scene.render.engine = 'BLENDER_EEVEE_NEXT'
scene.cycles.use_denoising = False
scene.cycles.samples = 128
scene.cycles.sampling_pattern = 'TABULATED_SOBOL'
scene.cycles.use_adaptive_sampling = False
scene.cycles.use_light_tree = False
scene.view_settings.view_transform = 'Filmic'
bpy.context.view_layer.update()
